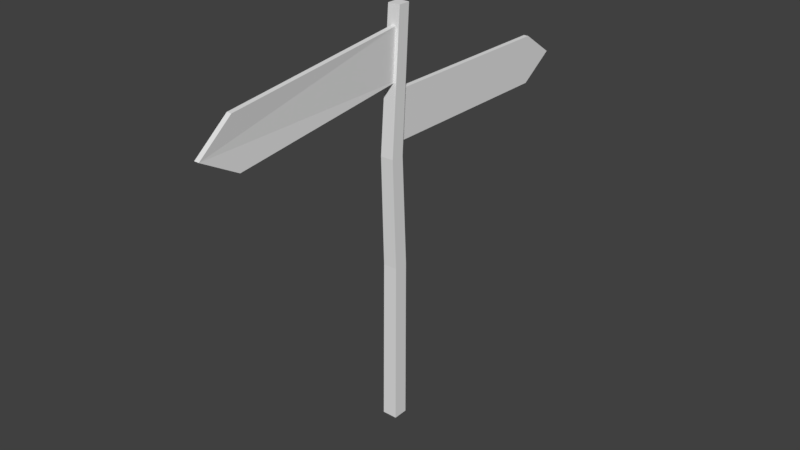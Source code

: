 # Source: waypost.blend  (saved by Blender 2.78.0; exported with 4.5.12 LTS)
import bpy
from mathutils import Matrix  # noqa: F401  (used for matrix-valued properties, if any)

bpy.ops.wm.read_factory_settings(use_empty=True)
scene = bpy.context.scene
scene.name = 'Scene'

# ---- collections
col_collection_1 = bpy.data.collections.new('Collection 1'); scene.collection.children.link(col_collection_1)

# ---- world
world_world = bpy.data.worlds.new('World'); scene.world = world_world
world_world.color = (0.05088, 0.05088, 0.05088)
world_world.use_sun_shadow = False
world_world.sun_shadow_jitter_overblur = 0.0
world_world.cycles.sampling_method = 'MANUAL'

# ---- meshes
me_cube_002 = bpy.data.meshes.new('Cube.002')
me_cube_002.from_pydata([(-0.4652, 0.3015, 36.8), (-0.4652, 0.3015, 43.16), (-0.4652, 26.62, 36.8), (-0.4652, 26.62, 43.16), (0.1754, 0.3015, 36.8), (0.1754, 0.3015, 43.16), (0.1754, 26.62, 36.8), (0.1754, 26.62, 43.16), (-0.4652, 31.29, 39.98), (0.1754, 31.29, 39.98)], [], [(0, 1, 3, 8, 2), (8, 3, 7, 9), (6, 9, 7, 5, 4), (4, 5, 1, 0), (2, 6, 4, 0), (7, 3, 1, 5), (2, 8, 9, 6)])
me_cube_002.use_remesh_preserve_volume = False
me_cube_002.use_remesh_preserve_attributes = False
me_cube_002.use_mirror_vertex_groups = False
me_cube_002.update()
me_cube_001 = bpy.data.meshes.new('Cube.001')
me_cube_001.from_pydata([(-0.2782, 0.3847, 50.81), (-0.2782, 0.9297, 44.47), (1.024, -25.53, 48.57), (1.024, -24.98, 42.23), (0.3625, 0.3847, 50.81), (0.3625, 0.9297, 44.47), (1.665, -25.53, 48.57), (1.665, -24.98, 42.23), (1.024, -29.91, 45.0), (1.665, -29.91, 45.0)], [], [(0, 1, 3, 8, 2), (8, 3, 7, 9), (6, 9, 7, 5, 4), (4, 5, 1, 0), (2, 6, 4, 0), (7, 3, 1, 5), (2, 8, 9, 6)])
me_cube_001.use_remesh_preserve_volume = False
me_cube_001.use_remesh_preserve_attributes = False
me_cube_001.use_mirror_vertex_groups = False
me_cube_001.update()
me_cube = bpy.data.meshes.new('Cube')
me_cube.from_pydata([(-1.0, -1.0, -1.0), (-0.9309, -0.801, 20.93), (-1.0, 1.0, -1.0), (-0.9309, 1.084, 20.93), (1.0, -1.0, -1.0), (0.9539, -0.801, 20.93), (1.0, 1.0, -1.0), (0.9539, 1.084, 20.93), (-0.871, -1.273, 35.36), (-0.871, 0.49, 35.36), (0.8918, 0.49, 35.36), (0.8918, -1.273, 35.36), (-0.8398, 0.0918, 53.16), (-0.8398, 1.766, 53.16), (0.7959, 1.674, 53.2), (0.7959, 0.09609, 53.2)], [], [(0, 1, 3, 2), (2, 3, 7, 6), (6, 7, 5, 4), (4, 5, 1, 0), (2, 6, 4, 0), (7, 3, 9, 10), (11, 10, 14, 15), (5, 7, 10, 11), (3, 1, 8, 9), (1, 5, 11, 8), (14, 13, 12, 15), (9, 8, 12, 13), (8, 11, 15, 12), (10, 9, 13, 14)])
me_cube.use_remesh_preserve_volume = False
me_cube.use_remesh_preserve_attributes = False
me_cube.use_mirror_vertex_groups = False
me_cube.update()

# ---- objects
ob_sign = bpy.data.objects.new('sign', me_cube_002)
ob_sign2 = bpy.data.objects.new('sign2', me_cube_001)
ob_post = bpy.data.objects.new('post', me_cube)

# ---- transforms, parenting, visibility, modifiers, constraints
ob_sign.location = (0.0, 0.0, 0.0)
ob_sign.scale = (0.07465, 0.07465, 0.07465)
ob_sign.lineart.crease_threshold = 0.0
ob_sign2.location = (0.0, 0.0, 0.0)
ob_sign2.scale = (0.07465, 0.07465, 0.07465)
ob_sign2.lineart.crease_threshold = 0.0
ob_post.location = (0.0, 0.0, 0.0)
ob_post.scale = (0.07465, 0.07465, 0.07465)
ob_post.lineart.crease_threshold = 0.0

# ---- collection membership
col_collection_1.objects.link(ob_sign)
col_collection_1.objects.link(ob_sign2)
col_collection_1.objects.link(ob_post)

# ---- scene / render settings (as saved in the file)
scene.frame_start = 1; scene.frame_end = 250; scene.frame_set(1)
scene.render.engine = 'BLENDER_EEVEE_NEXT'
scene.render.resolution_percentage = 50
scene.render.dither_intensity = 0.0
scene.cycles.use_denoising = False
scene.cycles.samples = 128
scene.cycles.sampling_pattern = 'TABULATED_SOBOL'
scene.cycles.light_sampling_threshold = 0.0
scene.cycles.use_adaptive_sampling = False
scene.cycles.use_light_tree = False
scene.cycles.blur_glossy = 0.0
scene.cycles.sample_clamp_indirect = 0.0
scene.view_settings.view_transform = 'Standard'
bpy.context.view_layer.update()

# ---- added for rendering (the .blend has no active camera and no usable light): camera, sun
cam_auto = bpy.data.cameras.new('AutoCamera')
cam_auto.lens = 50.0
cam_auto.sensor_width = 36.0
cam_auto.clip_end = 1000.0
ob_auto_camera = bpy.data.objects.new('AutoCamera', cam_auto)
scene.collection.objects.link(ob_auto_camera)
ob_auto_camera.location = (5.6743, -6.72766, 6.46795)
ob_auto_camera.rotation_euler = (1.09748, -7.21219e-08, 0.694738)
scene.camera = ob_auto_camera
light_auto_sun = bpy.data.lights.new('AutoSun', 'SUN')
light_auto_sun.energy = 3.0
light_auto_sun.angle = 0.0523599
ob_auto_sun = bpy.data.objects.new('AutoSun', light_auto_sun)
scene.collection.objects.link(ob_auto_sun)
ob_auto_sun.rotation_euler = (0.872665, 0.174533, 0.523599)
bpy.context.view_layer.update()
